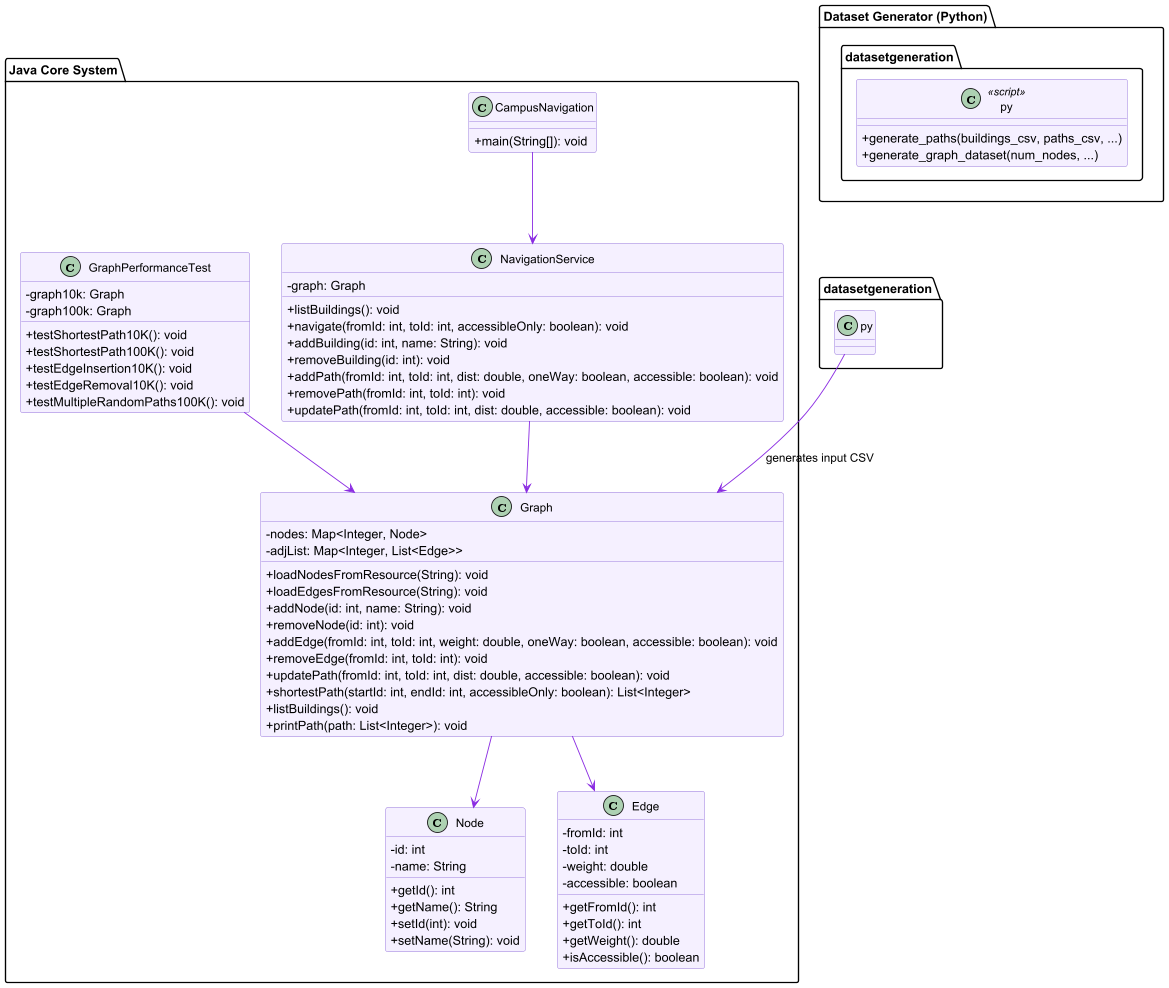

The diagram above was rendered by PlantUML. Its source (embedded in the PNG):
@startuml
skinparam classAttributeIconSize 0
skinparam classFontSize 13
skinparam classBorderColor #9370DB
skinparam classBackgroundColor #f5f0ff
skinparam ArrowColor #8A2BE2
skinparam classAttributeIconSize 0

package "Java Core System" {

    class CampusNavigation {
        +main(String[]): void
    }

    class NavigationService {
        -graph: Graph
        +listBuildings(): void
        +navigate(fromId: int, toId: int, accessibleOnly: boolean): void
        +addBuilding(id: int, name: String): void
        +removeBuilding(id: int): void
        +addPath(fromId: int, toId: int, dist: double, oneWay: boolean, accessible: boolean): void
        +removePath(fromId: int, toId: int): void
        +updatePath(fromId: int, toId: int, dist: double, accessible: boolean): void
    }

    class Graph {
        -nodes: Map<Integer, Node>
        -adjList: Map<Integer, List<Edge>>
        +loadNodesFromResource(String): void
        +loadEdgesFromResource(String): void
        +addNode(id: int, name: String): void
        +removeNode(id: int): void
        +addEdge(fromId: int, toId: int, weight: double, oneWay: boolean, accessible: boolean): void
        +removeEdge(fromId: int, toId: int): void
        +updatePath(fromId: int, toId: int, dist: double, accessible: boolean): void
        +shortestPath(startId: int, endId: int, accessibleOnly: boolean): List<Integer>
        +listBuildings(): void
        +printPath(path: List<Integer>): void
    }

    class Node {
        -id: int
        -name: String
        +getId(): int
        +getName(): String
        +setId(int): void
        +setName(String): void
    }

    class Edge {
        -fromId: int
        -toId: int
        -weight: double
        -accessible: boolean
        +getFromId(): int
        +getToId(): int
        +getWeight(): double
        +isAccessible(): boolean
    }

    class GraphPerformanceTest {
        -graph10k: Graph
        -graph100k: Graph
        +testShortestPath10K(): void
        +testShortestPath100K(): void
        +testEdgeInsertion10K(): void
        +testEdgeRemoval10K(): void
        +testMultipleRandomPaths100K(): void
    }
}

package "Dataset Generator (Python)" {
    class datasetgeneration.py <<script>> {
        +generate_paths(buildings_csv, paths_csv, ...)
        +generate_graph_dataset(num_nodes, ...)
    }
}

' Relationships
CampusNavigation --> NavigationService
NavigationService --> Graph
Graph --> Node
Graph --> Edge
GraphPerformanceTest --> Graph
datasetgeneration.py --> Graph : generates input CSV
@enduml